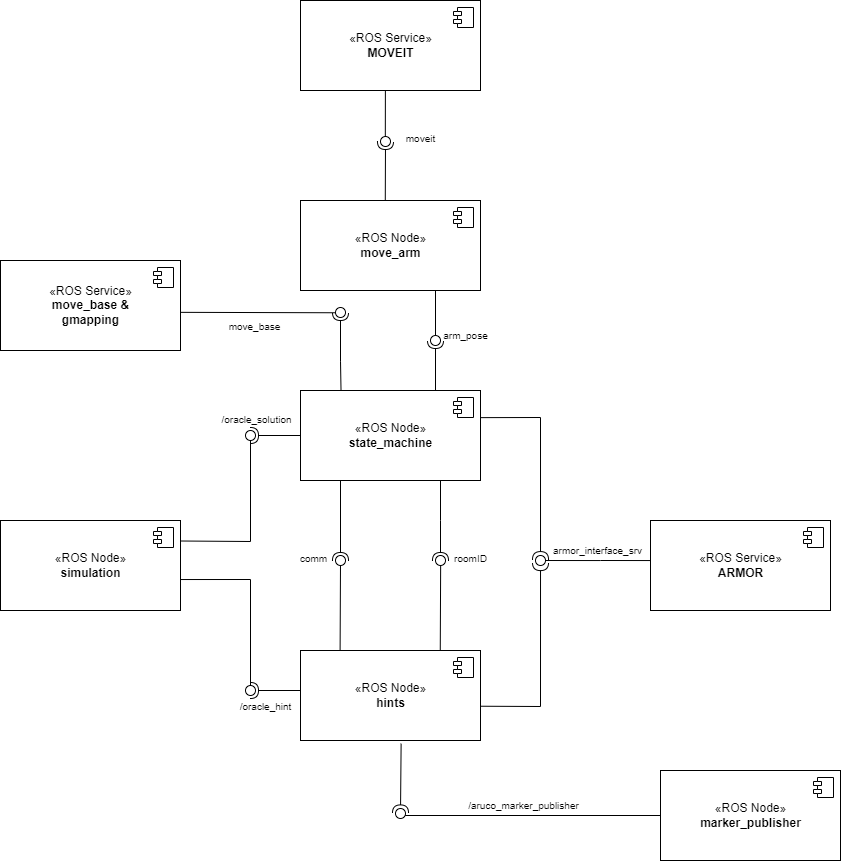

The diagram above was exported from draw.io. Its source (the exported page's mxGraphModel, read from the mxfile embedded in the PNG):
<mxGraphModel dx="1500" dy="1953" grid="1" gridSize="10" guides="1" tooltips="1" connect="1" arrows="1" fold="1" page="1" pageScale="1" pageWidth="827" pageHeight="1169" math="0" shadow="0">
  <root>
    <mxCell id="0" />
    <mxCell id="1" parent="0" />
    <mxCell id="23K6jCNzPILUn32PZnbX-1" value="«ROS Service»&lt;br&gt;&lt;b&gt;ARMOR&lt;/b&gt;" style="html=1;dropTarget=0;" vertex="1" parent="1">
      <mxGeometry x="710" y="440" width="180" height="90" as="geometry" />
    </mxCell>
    <mxCell id="23K6jCNzPILUn32PZnbX-2" value="" style="shape=module;jettyWidth=8;jettyHeight=4;" vertex="1" parent="23K6jCNzPILUn32PZnbX-1">
      <mxGeometry x="1" width="20" height="20" relative="1" as="geometry">
        <mxPoint x="-27" y="7" as="offset" />
      </mxGeometry>
    </mxCell>
    <mxCell id="23K6jCNzPILUn32PZnbX-3" value="«ROS Node»&lt;br&gt;&lt;b&gt;state_machine&lt;/b&gt;" style="html=1;dropTarget=0;" vertex="1" parent="1">
      <mxGeometry x="360" y="310" width="180" height="90" as="geometry" />
    </mxCell>
    <mxCell id="23K6jCNzPILUn32PZnbX-4" value="" style="shape=module;jettyWidth=8;jettyHeight=4;" vertex="1" parent="23K6jCNzPILUn32PZnbX-3">
      <mxGeometry x="1" width="20" height="20" relative="1" as="geometry">
        <mxPoint x="-27" y="7" as="offset" />
      </mxGeometry>
    </mxCell>
    <mxCell id="23K6jCNzPILUn32PZnbX-5" value="«ROS Node»&lt;br&gt;&lt;b&gt;hints&lt;/b&gt;" style="html=1;dropTarget=0;" vertex="1" parent="1">
      <mxGeometry x="360" y="570" width="180" height="90" as="geometry" />
    </mxCell>
    <mxCell id="23K6jCNzPILUn32PZnbX-6" value="" style="shape=module;jettyWidth=8;jettyHeight=4;" vertex="1" parent="23K6jCNzPILUn32PZnbX-5">
      <mxGeometry x="1" width="20" height="20" relative="1" as="geometry">
        <mxPoint x="-27" y="7" as="offset" />
      </mxGeometry>
    </mxCell>
    <mxCell id="23K6jCNzPILUn32PZnbX-7" value="«ROS Node»&lt;br&gt;&lt;b&gt;move_arm&lt;/b&gt;" style="html=1;dropTarget=0;" vertex="1" parent="1">
      <mxGeometry x="360" y="120" width="180" height="90" as="geometry" />
    </mxCell>
    <mxCell id="23K6jCNzPILUn32PZnbX-8" value="" style="shape=module;jettyWidth=8;jettyHeight=4;" vertex="1" parent="23K6jCNzPILUn32PZnbX-7">
      <mxGeometry x="1" width="20" height="20" relative="1" as="geometry">
        <mxPoint x="-27" y="7" as="offset" />
      </mxGeometry>
    </mxCell>
    <mxCell id="23K6jCNzPILUn32PZnbX-9" value="«ROS Node»&lt;br&gt;&lt;b&gt;simulation&lt;/b&gt;" style="html=1;dropTarget=0;" vertex="1" parent="1">
      <mxGeometry x="60" y="440" width="180" height="90" as="geometry" />
    </mxCell>
    <mxCell id="23K6jCNzPILUn32PZnbX-10" value="" style="shape=module;jettyWidth=8;jettyHeight=4;" vertex="1" parent="23K6jCNzPILUn32PZnbX-9">
      <mxGeometry x="1" width="20" height="20" relative="1" as="geometry">
        <mxPoint x="-27" y="7" as="offset" />
      </mxGeometry>
    </mxCell>
    <mxCell id="23K6jCNzPILUn32PZnbX-11" value="«ROS Service»&lt;br&gt;&lt;b&gt;move_base &amp;amp; &lt;br&gt;gmapping&lt;/b&gt;" style="html=1;dropTarget=0;" vertex="1" parent="1">
      <mxGeometry x="60" y="180" width="180" height="90" as="geometry" />
    </mxCell>
    <mxCell id="23K6jCNzPILUn32PZnbX-12" value="" style="shape=module;jettyWidth=8;jettyHeight=4;" vertex="1" parent="23K6jCNzPILUn32PZnbX-11">
      <mxGeometry x="1" width="20" height="20" relative="1" as="geometry">
        <mxPoint x="-27" y="7" as="offset" />
      </mxGeometry>
    </mxCell>
    <mxCell id="23K6jCNzPILUn32PZnbX-15" value="«ROS Service»&lt;br&gt;&lt;b&gt;MOVEIT&lt;/b&gt;" style="html=1;dropTarget=0;" vertex="1" parent="1">
      <mxGeometry x="360" y="-80" width="180" height="90" as="geometry" />
    </mxCell>
    <mxCell id="23K6jCNzPILUn32PZnbX-16" value="" style="shape=module;jettyWidth=8;jettyHeight=4;" vertex="1" parent="23K6jCNzPILUn32PZnbX-15">
      <mxGeometry x="1" width="20" height="20" relative="1" as="geometry">
        <mxPoint x="-27" y="7" as="offset" />
      </mxGeometry>
    </mxCell>
    <mxCell id="23K6jCNzPILUn32PZnbX-17" value="«ROS Node»&lt;br&gt;&lt;b&gt;marker_publisher&lt;/b&gt;" style="html=1;dropTarget=0;" vertex="1" parent="1">
      <mxGeometry x="720" y="690" width="180" height="90" as="geometry" />
    </mxCell>
    <mxCell id="23K6jCNzPILUn32PZnbX-18" value="" style="shape=module;jettyWidth=8;jettyHeight=4;" vertex="1" parent="23K6jCNzPILUn32PZnbX-17">
      <mxGeometry x="1" width="20" height="20" relative="1" as="geometry">
        <mxPoint x="-27" y="7" as="offset" />
      </mxGeometry>
    </mxCell>
    <mxCell id="23K6jCNzPILUn32PZnbX-19" value="" style="rounded=0;orthogonalLoop=1;jettySize=auto;html=1;endArrow=none;endFill=0;sketch=0;sourcePerimeterSpacing=0;targetPerimeterSpacing=0;exitX=0.001;exitY=0.445;exitDx=0;exitDy=0;exitPerimeter=0;" edge="1" parent="1">
      <mxGeometry relative="1" as="geometry">
        <mxPoint x="660" y="480.0499999999997" as="sourcePoint" />
        <mxPoint x="599.82" y="480" as="targetPoint" />
      </mxGeometry>
    </mxCell>
    <mxCell id="23K6jCNzPILUn32PZnbX-20" value="" style="rounded=0;orthogonalLoop=1;jettySize=auto;html=1;endArrow=halfCircle;endFill=0;endSize=6;strokeWidth=1;sketch=0;exitX=1.002;exitY=0.597;exitDx=0;exitDy=0;exitPerimeter=0;entryX=-0.018;entryY=0.903;entryDx=0;entryDy=0;entryPerimeter=0;" edge="1" target="23K6jCNzPILUn32PZnbX-23" parent="1">
      <mxGeometry relative="1" as="geometry">
        <mxPoint x="540.36" y="625.7300000000002" as="sourcePoint" />
        <mxPoint x="600.0000000000001" y="487.0000000000002" as="targetPoint" />
        <Array as="points">
          <mxPoint x="600" y="626" />
        </Array>
      </mxGeometry>
    </mxCell>
    <mxCell id="23K6jCNzPILUn32PZnbX-21" value="" style="ellipse;whiteSpace=wrap;html=1;align=center;aspect=fixed;resizable=0;points=[];outlineConnect=0;sketch=0;" vertex="1" parent="1">
      <mxGeometry x="595" y="475" width="10" height="10" as="geometry" />
    </mxCell>
    <mxCell id="23K6jCNzPILUn32PZnbX-22" value="" style="rounded=0;orthogonalLoop=1;jettySize=auto;html=1;endArrow=halfCircle;endFill=0;endSize=6;strokeWidth=1;sketch=0;exitX=1.002;exitY=0.557;exitDx=0;exitDy=0;exitPerimeter=0;entryX=-0.018;entryY=0.903;entryDx=0;entryDy=0;entryPerimeter=0;" edge="1" parent="1">
      <mxGeometry relative="1" as="geometry">
        <mxPoint x="540.3599999999999" y="337.1300000000001" as="sourcePoint" />
        <mxPoint x="600.0200000000002" y="479.0899999999997" as="targetPoint" />
        <Array as="points">
          <mxPoint x="600" y="337" />
        </Array>
      </mxGeometry>
    </mxCell>
    <mxCell id="23K6jCNzPILUn32PZnbX-23" value="&lt;font style=&quot;font-size: 10px;&quot;&gt;armor_interface_srv&lt;/font&gt;" style="text;html=1;align=center;verticalAlign=middle;resizable=0;points=[];autosize=1;strokeColor=none;fillColor=none;" vertex="1" parent="1">
      <mxGeometry x="602" y="455" width="110" height="30" as="geometry" />
    </mxCell>
    <mxCell id="23K6jCNzPILUn32PZnbX-24" value="" style="endArrow=none;html=1;rounded=0;fontSize=10;entryX=-0.002;entryY=0.445;entryDx=0;entryDy=0;entryPerimeter=0;" edge="1" parent="1" target="23K6jCNzPILUn32PZnbX-1">
      <mxGeometry width="50" height="50" relative="1" as="geometry">
        <mxPoint x="660" y="480" as="sourcePoint" />
        <mxPoint x="700" y="470" as="targetPoint" />
      </mxGeometry>
    </mxCell>
    <mxCell id="23K6jCNzPILUn32PZnbX-25" value="" style="rounded=0;orthogonalLoop=1;jettySize=auto;html=1;endArrow=none;endFill=0;sketch=0;sourcePerimeterSpacing=0;targetPerimeterSpacing=0;fontSize=10;exitX=0.444;exitY=0;exitDx=0;exitDy=0;exitPerimeter=0;" edge="1" parent="1">
      <mxGeometry relative="1" as="geometry">
        <mxPoint x="444.81000000000006" y="60" as="sourcePoint" />
        <mxPoint x="444.89" y="10" as="targetPoint" />
      </mxGeometry>
    </mxCell>
    <mxCell id="23K6jCNzPILUn32PZnbX-26" value="" style="rounded=0;orthogonalLoop=1;jettySize=auto;html=1;endArrow=halfCircle;endFill=0;endSize=6;strokeWidth=1;sketch=0;fontSize=10;exitX=0.471;exitY=0;exitDx=0;exitDy=0;exitPerimeter=0;" edge="1" parent="1" source="23K6jCNzPILUn32PZnbX-7">
      <mxGeometry relative="1" as="geometry">
        <mxPoint x="444.9200000000001" y="111" as="sourcePoint" />
        <mxPoint x="445" y="61" as="targetPoint" />
      </mxGeometry>
    </mxCell>
    <mxCell id="23K6jCNzPILUn32PZnbX-27" value="" style="ellipse;whiteSpace=wrap;html=1;align=center;aspect=fixed;resizable=0;points=[];outlineConnect=0;sketch=0;fontSize=10;" vertex="1" parent="1">
      <mxGeometry x="440" y="56" width="10" height="10" as="geometry" />
    </mxCell>
    <mxCell id="23K6jCNzPILUn32PZnbX-28" value="" style="rounded=0;orthogonalLoop=1;jettySize=auto;html=1;endArrow=none;endFill=0;sketch=0;sourcePerimeterSpacing=0;targetPerimeterSpacing=0;fontSize=10;exitX=0.75;exitY=1;exitDx=0;exitDy=0;" edge="1" target="23K6jCNzPILUn32PZnbX-30" parent="1" source="23K6jCNzPILUn32PZnbX-7">
      <mxGeometry relative="1" as="geometry">
        <mxPoint x="510" y="185" as="sourcePoint" />
        <mxPoint x="495" y="250" as="targetPoint" />
      </mxGeometry>
    </mxCell>
    <mxCell id="23K6jCNzPILUn32PZnbX-29" value="" style="rounded=0;orthogonalLoop=1;jettySize=auto;html=1;endArrow=halfCircle;endFill=0;endSize=6;strokeWidth=1;sketch=0;fontSize=10;exitX=0.75;exitY=0;exitDx=0;exitDy=0;" edge="1" parent="1" source="23K6jCNzPILUn32PZnbX-3">
      <mxGeometry relative="1" as="geometry">
        <mxPoint x="550" y="185" as="sourcePoint" />
        <mxPoint x="495" y="260" as="targetPoint" />
      </mxGeometry>
    </mxCell>
    <mxCell id="23K6jCNzPILUn32PZnbX-30" value="" style="ellipse;whiteSpace=wrap;html=1;align=center;aspect=fixed;resizable=0;points=[];outlineConnect=0;sketch=0;fontSize=10;" vertex="1" parent="1">
      <mxGeometry x="490" y="255" width="10" height="10" as="geometry" />
    </mxCell>
    <mxCell id="23K6jCNzPILUn32PZnbX-31" value="arm_pose" style="text;html=1;align=center;verticalAlign=middle;resizable=0;points=[];autosize=1;strokeColor=none;fillColor=none;fontSize=10;" vertex="1" parent="1">
      <mxGeometry x="490" y="240" width="70" height="30" as="geometry" />
    </mxCell>
    <mxCell id="23K6jCNzPILUn32PZnbX-32" value="" style="rounded=0;orthogonalLoop=1;jettySize=auto;html=1;endArrow=none;endFill=0;sketch=0;sourcePerimeterSpacing=0;targetPerimeterSpacing=0;fontSize=10;exitX=0.998;exitY=0.576;exitDx=0;exitDy=0;exitPerimeter=0;" edge="1" parent="1" source="23K6jCNzPILUn32PZnbX-11">
      <mxGeometry relative="1" as="geometry">
        <mxPoint x="256.0000000000001" y="232.0300000000002" as="sourcePoint" />
        <mxPoint x="395.46" y="232.26" as="targetPoint" />
      </mxGeometry>
    </mxCell>
    <mxCell id="23K6jCNzPILUn32PZnbX-33" value="" style="rounded=0;orthogonalLoop=1;jettySize=auto;html=1;endArrow=halfCircle;endFill=0;endSize=6;strokeWidth=1;sketch=0;fontSize=10;exitX=0.214;exitY=-0.025;exitDx=0;exitDy=0;exitPerimeter=0;" edge="1" parent="1">
      <mxGeometry relative="1" as="geometry">
        <mxPoint x="400.5200000000001" y="309.75" as="sourcePoint" />
        <mxPoint x="400" y="232" as="targetPoint" />
        <Array as="points">
          <mxPoint x="400" y="280.74" />
        </Array>
      </mxGeometry>
    </mxCell>
    <mxCell id="23K6jCNzPILUn32PZnbX-34" value="" style="ellipse;whiteSpace=wrap;html=1;align=center;aspect=fixed;resizable=0;points=[];outlineConnect=0;sketch=0;fontSize=10;" vertex="1" parent="1">
      <mxGeometry x="395" y="227" width="10" height="10" as="geometry" />
    </mxCell>
    <mxCell id="23K6jCNzPILUn32PZnbX-36" value="" style="rounded=0;orthogonalLoop=1;jettySize=auto;html=1;endArrow=none;endFill=0;sketch=0;sourcePerimeterSpacing=0;targetPerimeterSpacing=0;fontSize=10;exitX=1;exitY=0.25;exitDx=0;exitDy=0;" edge="1" parent="1">
      <mxGeometry relative="1" as="geometry">
        <mxPoint x="240" y="460.5" as="sourcePoint" />
        <mxPoint x="310" y="360" as="targetPoint" />
        <Array as="points">
          <mxPoint x="310" y="461" />
        </Array>
      </mxGeometry>
    </mxCell>
    <mxCell id="23K6jCNzPILUn32PZnbX-37" value="" style="rounded=0;orthogonalLoop=1;jettySize=auto;html=1;endArrow=halfCircle;endFill=0;endSize=6;strokeWidth=1;sketch=0;fontSize=10;" edge="1" parent="1">
      <mxGeometry relative="1" as="geometry">
        <mxPoint x="360" y="355" as="sourcePoint" />
        <mxPoint x="310" y="355" as="targetPoint" />
      </mxGeometry>
    </mxCell>
    <mxCell id="23K6jCNzPILUn32PZnbX-38" value="" style="ellipse;whiteSpace=wrap;html=1;align=center;aspect=fixed;resizable=0;points=[];outlineConnect=0;sketch=0;fontSize=10;" vertex="1" parent="1">
      <mxGeometry x="305" y="350" width="10" height="10" as="geometry" />
    </mxCell>
    <mxCell id="23K6jCNzPILUn32PZnbX-39" value="/oracle_solution" style="text;html=1;align=center;verticalAlign=middle;resizable=0;points=[];autosize=1;strokeColor=none;fillColor=none;fontSize=10;" vertex="1" parent="1">
      <mxGeometry x="271" y="324" width="90" height="30" as="geometry" />
    </mxCell>
    <mxCell id="23K6jCNzPILUn32PZnbX-40" value="" style="rounded=0;orthogonalLoop=1;jettySize=auto;html=1;endArrow=none;endFill=0;sketch=0;sourcePerimeterSpacing=0;targetPerimeterSpacing=0;fontSize=10;exitX=1;exitY=0.667;exitDx=0;exitDy=0;exitPerimeter=0;" edge="1" parent="1">
      <mxGeometry relative="1" as="geometry">
        <mxPoint x="240" y="499.02999999999975" as="sourcePoint" />
        <mxPoint x="310" y="609" as="targetPoint" />
        <Array as="points">
          <mxPoint x="310" y="499" />
        </Array>
      </mxGeometry>
    </mxCell>
    <mxCell id="23K6jCNzPILUn32PZnbX-41" value="" style="rounded=0;orthogonalLoop=1;jettySize=auto;html=1;endArrow=halfCircle;endFill=0;endSize=6;strokeWidth=1;sketch=0;fontSize=10;exitX=0;exitY=0.5;exitDx=0;exitDy=0;" edge="1" parent="1">
      <mxGeometry relative="1" as="geometry">
        <mxPoint x="360" y="610" as="sourcePoint" />
        <mxPoint x="310" y="610" as="targetPoint" />
      </mxGeometry>
    </mxCell>
    <mxCell id="23K6jCNzPILUn32PZnbX-42" value="" style="ellipse;whiteSpace=wrap;html=1;align=center;aspect=fixed;resizable=0;points=[];outlineConnect=0;sketch=0;fontSize=10;" vertex="1" parent="1">
      <mxGeometry x="305" y="605" width="10" height="10" as="geometry" />
    </mxCell>
    <mxCell id="23K6jCNzPILUn32PZnbX-43" value="/oracle_hint" style="text;html=1;align=center;verticalAlign=middle;resizable=0;points=[];autosize=1;strokeColor=none;fillColor=none;fontSize=10;" vertex="1" parent="1">
      <mxGeometry x="285" y="611" width="80" height="30" as="geometry" />
    </mxCell>
    <mxCell id="23K6jCNzPILUn32PZnbX-44" value="" style="rounded=0;orthogonalLoop=1;jettySize=auto;html=1;endArrow=none;endFill=0;sketch=0;sourcePerimeterSpacing=0;targetPerimeterSpacing=0;fontSize=10;exitX=0.22;exitY=-0.002;exitDx=0;exitDy=0;exitPerimeter=0;" edge="1" parent="1" source="23K6jCNzPILUn32PZnbX-5">
      <mxGeometry relative="1" as="geometry">
        <mxPoint x="399.8800000000001" y="560.1999999999998" as="sourcePoint" />
        <mxPoint x="400" y="482" as="targetPoint" />
      </mxGeometry>
    </mxCell>
    <mxCell id="23K6jCNzPILUn32PZnbX-45" value="" style="rounded=0;orthogonalLoop=1;jettySize=auto;html=1;endArrow=halfCircle;endFill=0;endSize=6;strokeWidth=1;sketch=0;fontSize=10;" edge="1" parent="1">
      <mxGeometry relative="1" as="geometry">
        <mxPoint x="400" y="400" as="sourcePoint" />
        <mxPoint x="400" y="480" as="targetPoint" />
      </mxGeometry>
    </mxCell>
    <mxCell id="23K6jCNzPILUn32PZnbX-46" value="" style="ellipse;whiteSpace=wrap;html=1;align=center;aspect=fixed;resizable=0;points=[];outlineConnect=0;sketch=0;fontSize=10;" vertex="1" parent="1">
      <mxGeometry x="395" y="475" width="10" height="10" as="geometry" />
    </mxCell>
    <mxCell id="23K6jCNzPILUn32PZnbX-47" value="" style="rounded=0;orthogonalLoop=1;jettySize=auto;html=1;endArrow=none;endFill=0;sketch=0;sourcePerimeterSpacing=0;targetPerimeterSpacing=0;fontSize=10;exitX=0.22;exitY=-0.002;exitDx=0;exitDy=0;exitPerimeter=0;" edge="1" parent="1">
      <mxGeometry relative="1" as="geometry">
        <mxPoint x="499.76" y="569.8200000000002" as="sourcePoint" />
        <mxPoint x="500.15999999999997" y="482" as="targetPoint" />
      </mxGeometry>
    </mxCell>
    <mxCell id="23K6jCNzPILUn32PZnbX-48" value="" style="rounded=0;orthogonalLoop=1;jettySize=auto;html=1;endArrow=halfCircle;endFill=0;endSize=6;strokeWidth=1;sketch=0;fontSize=10;" edge="1" parent="1">
      <mxGeometry relative="1" as="geometry">
        <mxPoint x="500" y="400" as="sourcePoint" />
        <mxPoint x="500" y="480" as="targetPoint" />
        <Array as="points">
          <mxPoint x="500" y="440" />
        </Array>
      </mxGeometry>
    </mxCell>
    <mxCell id="23K6jCNzPILUn32PZnbX-49" value="" style="ellipse;whiteSpace=wrap;html=1;align=center;aspect=fixed;resizable=0;points=[];outlineConnect=0;sketch=0;fontSize=10;" vertex="1" parent="1">
      <mxGeometry x="495" y="475" width="10" height="10" as="geometry" />
    </mxCell>
    <mxCell id="23K6jCNzPILUn32PZnbX-50" value="comm" style="text;html=1;align=center;verticalAlign=middle;resizable=0;points=[];autosize=1;strokeColor=none;fillColor=none;fontSize=10;" vertex="1" parent="1">
      <mxGeometry x="348" y="463" width="50" height="30" as="geometry" />
    </mxCell>
    <mxCell id="23K6jCNzPILUn32PZnbX-51" value="roomID" style="text;html=1;align=center;verticalAlign=middle;resizable=0;points=[];autosize=1;strokeColor=none;fillColor=none;fontSize=10;" vertex="1" parent="1">
      <mxGeometry x="500" y="463" width="60" height="30" as="geometry" />
    </mxCell>
    <mxCell id="23K6jCNzPILUn32PZnbX-52" value="move_base" style="text;html=1;align=center;verticalAlign=middle;resizable=0;points=[];autosize=1;strokeColor=none;fillColor=none;fontSize=10;" vertex="1" parent="1">
      <mxGeometry x="274" y="231" width="80" height="30" as="geometry" />
    </mxCell>
    <mxCell id="23K6jCNzPILUn32PZnbX-56" value="" style="rounded=0;orthogonalLoop=1;jettySize=auto;html=1;endArrow=none;endFill=0;sketch=0;sourcePerimeterSpacing=0;targetPerimeterSpacing=0;fontSize=10;exitX=0;exitY=0.5;exitDx=0;exitDy=0;" edge="1" parent="1">
      <mxGeometry relative="1" as="geometry">
        <mxPoint x="720" y="735" as="sourcePoint" />
        <mxPoint x="460" y="735" as="targetPoint" />
      </mxGeometry>
    </mxCell>
    <mxCell id="23K6jCNzPILUn32PZnbX-57" value="" style="rounded=0;orthogonalLoop=1;jettySize=auto;html=1;endArrow=halfCircle;endFill=0;endSize=6;strokeWidth=1;sketch=0;fontSize=10;exitX=0.559;exitY=1.035;exitDx=0;exitDy=0;exitPerimeter=0;" edge="1" parent="1" source="23K6jCNzPILUn32PZnbX-5">
      <mxGeometry relative="1" as="geometry">
        <mxPoint x="459.5400000000001" y="683.59" as="sourcePoint" />
        <mxPoint x="460" y="732.42" as="targetPoint" />
      </mxGeometry>
    </mxCell>
    <mxCell id="23K6jCNzPILUn32PZnbX-58" value="" style="ellipse;whiteSpace=wrap;html=1;align=center;aspect=fixed;resizable=0;points=[];outlineConnect=0;sketch=0;fontSize=10;" vertex="1" parent="1">
      <mxGeometry x="455" y="728" width="10" height="10" as="geometry" />
    </mxCell>
    <mxCell id="23K6jCNzPILUn32PZnbX-59" value="/aruco_marker_publisher" style="text;html=1;align=center;verticalAlign=middle;resizable=0;points=[];autosize=1;strokeColor=none;fillColor=none;fontSize=10;" vertex="1" parent="1">
      <mxGeometry x="518" y="710" width="130" height="30" as="geometry" />
    </mxCell>
    <mxCell id="23K6jCNzPILUn32PZnbX-60" value="moveit" style="text;html=1;align=center;verticalAlign=middle;resizable=0;points=[];autosize=1;strokeColor=none;fillColor=none;fontSize=10;" vertex="1" parent="1">
      <mxGeometry x="455" y="43" width="50" height="30" as="geometry" />
    </mxCell>
  </root>
</mxGraphModel>